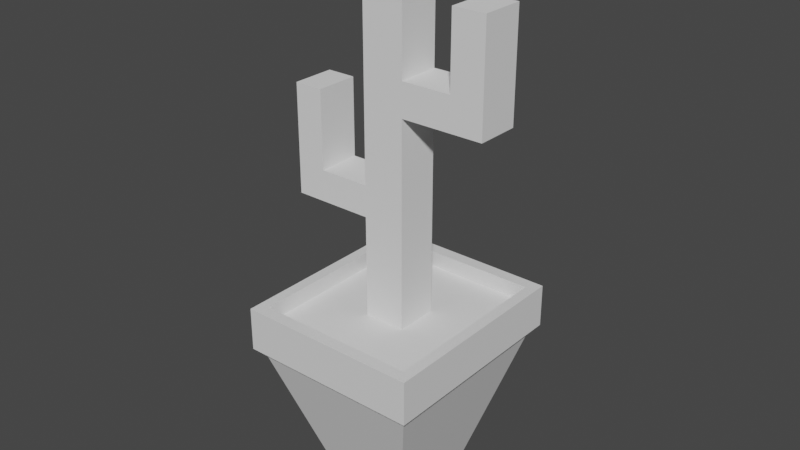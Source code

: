 # Source: PottedCactus.blend  (saved by Blender 3.4.6; exported with 4.5.12 LTS)
import bpy
from mathutils import Matrix  # noqa: F401  (used for matrix-valued properties, if any)

bpy.ops.wm.read_factory_settings(use_empty=True)
scene = bpy.context.scene
scene.name = 'Scene'

# ---- collections
col_collection = bpy.data.collections.new('Collection'); scene.collection.children.link(col_collection)

# ---- materials (node trees are filled in below, after node groups)
mat_material = bpy.data.materials.new('Material')
mat_material.alpha_threshold = 0.0
mat_material.use_transparent_shadow = False
mat_material.roughness = 0.5
mat_material.line_color = (0.0, 0.0, 0.0, 1.0)

# ---- material node trees
mat_material.use_nodes = True; mat_material.node_tree.nodes.clear()
_N = mat_material.node_tree.nodes; _L = mat_material.node_tree.links
n0 = _N.new('ShaderNodeOutputMaterial'); n0.name = 'Material Output'; n0.location = (300, 300)
n1 = _N.new('ShaderNodeBsdfPrincipled'); n1.name = 'Principled BSDF'; n1.location = (10, 300)
n1.distribution = 'GGX'
n1.subsurface_method = 'RANDOM_WALK_SKIN'
n1.inputs[3].default_value = 1.45
n1.inputs[27].default_value = (0.0, 0.0, 0.0, 1.0)
n1.inputs[28].default_value = 1.0
_L.new(n1.outputs[0], n0.inputs[0])
n0.is_active_output = True

# ---- world
world_world = bpy.data.worlds.new('World'); scene.world = world_world
world_world.use_nodes = True; world_world.node_tree.nodes.clear()
_N = world_world.node_tree.nodes; _L = world_world.node_tree.links
n0 = _N.new('ShaderNodeOutputWorld'); n0.name = 'World Output'; n0.location = (300, 300)
n1 = _N.new('ShaderNodeBackground'); n1.name = 'Background'; n1.location = (10, 300)
n1.inputs[0].default_value = (0.05088, 0.05088, 0.05088, 1.0)
_L.new(n1.outputs[0], n0.inputs[0])
n0.is_active_output = True
world_world.color = (0.05088, 0.05088, 0.05088)
world_world.use_sun_shadow = False
world_world.sun_shadow_jitter_overblur = 0.0

# ---- meshes
me_cube = bpy.data.meshes.new('Cube')
me_cube.from_pydata([(2.075, 2.075, 2.63), (1.0, 1.0, -1.0), (2.075, -2.075, 2.63), (1.0, -1.0, -1.0), (-2.075, 2.075, 2.63), (-1.0, 1.0, -1.0), (-2.075, -2.075, 2.63), (-1.0, -1.0, -1.0), (2.22, -2.22, 2.652), (-2.22, -2.22, 2.652), (2.22, 2.22, 2.652), (-2.22, 2.22, 2.652), (2.22, -2.22, 3.695), (-2.22, -2.22, 3.695), (2.22, 2.22, 3.695), (-2.22, 2.22, 3.695), (1.972, 1.972, 2.981), (0.8143, 0.8143, -0.7253), (1.972, -1.972, 2.981), (0.8143, -0.8143, -0.7253), (-1.972, 1.972, 2.981), (-0.8143, 0.8143, -0.7253), (-1.972, -1.972, 2.981), (-0.8143, -0.8143, -0.7253), (1.995, -1.995, 2.86), (-1.995, -1.995, 2.86), (1.995, 1.995, 2.86), (-1.995, 1.995, 2.86), (1.951, -1.951, 3.695), (-1.951, -1.951, 3.695), (1.951, 1.951, 3.695), (-1.951, 1.951, 3.695)], [], [(0, 4, 11, 10), (3, 2, 6, 7), (7, 6, 4, 5), (5, 1, 3, 7), (1, 0, 2, 3), (5, 4, 0, 1), (10, 11, 15, 14), (6, 2, 8, 9), (4, 6, 9, 11), (2, 0, 10, 8), (8, 10, 14, 12), (11, 9, 13, 15), (9, 8, 12, 13), (16, 26, 27, 20), (19, 23, 22, 18), (23, 21, 20, 22), (21, 23, 19, 17), (17, 19, 18, 16), (21, 17, 16, 20), (26, 30, 31, 27), (22, 25, 24, 18), (20, 27, 25, 22), (18, 24, 26, 16), (24, 28, 30, 26), (27, 31, 29, 25), (25, 29, 28, 24), (13, 12, 28, 29), (12, 14, 30, 28), (15, 13, 29, 31), (14, 15, 31, 30)])
_uv = me_cube.uv_layers.new(name='UVMap')
_uv.uv.foreach_set('vector', [0.625, 0.5, 0.625, 0.25, 0.625, 0.25, 0.625, 0.5, 0.375, 0.75, 0.625, 0.75, 0.625, 1.0, 0.375, 1.0, 0.375, 0.0, 0.625, 0.0, 0.625, 0.25, 0.375, 0.25, 0.125, 0.5, 0.375, 0.5, 0.375, 0.75, 0.125, 0.75, 0.375, 0.5, 0.625, 0.5, 0.625, 0.75, 0.375, 0.75, 0.375, 0.25, 0.625, 0.25, 0.625, 0.5, 0.375, 0.5, 0.625, 0.5, 0.625, 0.25, 0.625, 0.25, 0.625, 0.5, 0.625, 1.0, 0.625, 0.75, 0.625, 0.75, 0.625, 1.0, 0.625, 0.25, 0.625, 0.0, 0.625, 0.0, 0.625, 0.25, 0.625, 0.75, 0.625, 0.5, 0.625, 0.5, 0.625, 0.75, 0.625, 0.75, 0.625, 0.5, 0.625, 0.5, 0.625, 0.75, 0.625, 0.25, 0.625, 0.0, 0.625, 0.0, 0.625, 0.25, 0.625, 1.0, 0.625, 0.75, 0.625, 0.75, 0.625, 1.0, 0.625, 0.5, 0.625, 0.5, 0.625, 0.25, 0.625, 0.25, 0.375, 0.75, 0.375, 1.0, 0.625, 1.0, 0.625, 0.75, 0.375, 0.0, 0.375, 0.25, 0.625, 0.25, 0.625, 0.0, 0.125, 0.5, 0.125, 0.75, 0.375, 0.75, 0.375, 0.5, 0.375, 0.5, 0.375, 0.75, 0.625, 0.75, 0.625, 0.5, 0.375, 0.25, 0.375, 0.5, 0.625, 0.5, 0.625, 0.25, 0.625, 0.5, 0.625, 0.5, 0.625, 0.25, 0.625, 0.25, 0.625, 1.0, 0.625, 1.0, 0.625, 0.75, 0.625, 0.75, 0.625, 0.25, 0.625, 0.25, 0.625, 0.0, 0.625, 0.0, 0.625, 0.75, 0.625, 0.75, 0.625, 0.5, 0.625, 0.5, 0.625, 0.75, 0.625, 0.75, 0.625, 0.5, 0.625, 0.5, 0.625, 0.25, 0.625, 0.25, 0.625, 0.0, 0.625, 0.0, 0.625, 1.0, 0.625, 1.0, 0.625, 0.75, 0.625, 0.75, 0.625, 1.0, 0.625, 0.75, 0.625, 0.75, 0.625, 1.0, 0.625, 0.75, 0.625, 0.5, 0.625, 0.5, 0.625, 0.75, 0.625, 0.25, 0.625, 0.0, 0.625, 0.0, 0.625, 0.25, 0.625, 0.5, 0.625, 0.25, 0.625, 0.25, 0.625, 0.5])
me_cube.materials.append(mat_material)
me_cube.use_mirror_vertex_groups = False
me_cube.update()
me_cube_001 = bpy.data.meshes.new('Cube.001')
me_cube_001.from_pydata([(-0.5155, -0.5155, -1.0), (-1.0, -1.0, 1.0), (-0.5155, 0.5155, -1.0), (-1.0, 1.0, 1.0), (0.5155, -0.5155, -1.0), (1.0, -1.0, 1.0), (0.5155, 0.5155, -1.0), (1.0, 1.0, 1.0)], [], [(0, 1, 3, 2), (2, 3, 7, 6), (6, 7, 5, 4), (4, 5, 1, 0), (2, 6, 4, 0), (7, 3, 1, 5)])
_uv = me_cube_001.uv_layers.new(name='UVMap')
_uv.uv.foreach_set('vector', [0.375, 0.0, 0.625, 0.0, 0.625, 0.25, 0.375, 0.25, 0.375, 0.25, 0.625, 0.25, 0.625, 0.5, 0.375, 0.5, 0.375, 0.5, 0.625, 0.5, 0.625, 0.75, 0.375, 0.75, 0.375, 0.75, 0.625, 0.75, 0.625, 1.0, 0.375, 1.0, 0.125, 0.5, 0.375, 0.5, 0.375, 0.75, 0.125, 0.75, 0.625, 0.5, 0.875, 0.5, 0.875, 0.75, 0.625, 0.75])
me_cube_001.update()
me_cube_002 = bpy.data.meshes.new('Cube.002')
me_cube_002.from_pydata([(-1.0, -1.0, -1.0), (-1.0, -1.0, 2.007), (-1.0, 1.0, -1.0), (-1.0, 1.0, 2.007), (1.0, -1.0, -1.0), (1.0, -1.0, 2.007), (1.0, 1.0, -1.0), (1.0, 1.0, 2.007), (-1.0, -1.0, 2.756), (-1.0, 1.0, 2.756), (1.0, 1.0, 2.756), (1.0, -1.0, 2.756), (-3.455, -1.0, 2.007), (-3.455, 1.0, 2.007), (-3.455, -1.0, 2.756), (-3.455, 1.0, 2.756), (-4.851, -1.0, 2.007), (-4.851, 1.0, 2.007), (-4.851, -1.0, 2.756), (-4.851, 1.0, 2.756), (-3.455, -1.0, 4.621), (-3.455, 1.0, 4.621), (-4.851, -1.0, 4.621), (-4.851, 1.0, 4.621), (-1.0, -1.0, 4.519), (-1.0, 1.0, 4.519), (1.0, 1.0, 4.519), (1.0, -1.0, 4.519), (-1.0, -1.0, 5.31), (-1.0, 1.0, 5.31), (1.0, 1.0, 5.31), (1.0, -1.0, 5.31), (3.383, 1.0, 4.519), (3.383, -1.0, 4.519), (3.383, 1.0, 5.31), (3.383, -1.0, 5.31), (4.948, 1.0, 4.519), (4.948, -1.0, 4.519), (4.948, 1.0, 5.31), (4.948, -1.0, 5.31), (3.383, 1.0, 7.036), (3.383, -1.0, 7.036), (4.948, 1.0, 7.036), (4.948, -1.0, 7.036), (-1.0, -1.0, 8.303), (-1.0, 1.0, 8.303), (1.0, 1.0, 8.303), (1.0, -1.0, 8.303)], [], [(0, 1, 3, 2), (2, 3, 7, 6), (6, 7, 5, 4), (4, 5, 1, 0), (2, 6, 4, 0), (9, 3, 13, 15), (8, 11, 27, 24), (1, 5, 11, 8), (7, 3, 9, 10), (5, 7, 10, 11), (12, 14, 18, 16), (3, 1, 12, 13), (1, 8, 14, 12), (8, 9, 15, 14), (17, 16, 18, 19), (13, 12, 16, 17), (15, 13, 17, 19), (15, 19, 23, 21), (20, 21, 23, 22), (19, 18, 22, 23), (14, 15, 21, 20), (18, 14, 20, 22), (26, 30, 34, 32), (10, 9, 25, 26), (11, 10, 26, 27), (9, 8, 24, 25), (30, 29, 45, 46), (25, 24, 28, 29), (24, 27, 31, 28), (26, 25, 29, 30), (32, 34, 38, 36), (30, 31, 35, 34), (27, 26, 32, 33), (31, 27, 33, 35), (37, 36, 38, 39), (33, 32, 36, 37), (35, 33, 37, 39), (35, 39, 43, 41), (40, 41, 43, 42), (39, 38, 42, 43), (34, 35, 41, 40), (38, 34, 40, 42), (46, 45, 44, 47), (31, 30, 46, 47), (29, 28, 44, 45), (28, 31, 47, 44)])
_uv = me_cube_002.uv_layers.new(name='UVMap')
_uv.uv.foreach_set('vector', [0.375, 0.0, 0.625, 0.0, 0.625, 0.25, 0.375, 0.25, 0.375, 0.25, 0.625, 0.25, 0.625, 0.5, 0.375, 0.5, 0.375, 0.5, 0.625, 0.5, 0.625, 0.75, 0.375, 0.75, 0.375, 0.75, 0.625, 0.75, 0.625, 1.0, 0.375, 1.0, 0.125, 0.5, 0.375, 0.5, 0.375, 0.75, 0.125, 0.75, 0.625, 0.25, 0.625, 0.25, 0.625, 0.25, 0.625, 0.25, 0.625, 1.0, 0.625, 0.75, 0.625, 0.75, 0.625, 1.0, 0.625, 1.0, 0.625, 0.75, 0.625, 0.75, 0.625, 1.0, 0.625, 0.5, 0.625, 0.25, 0.625, 0.25, 0.625, 0.5, 0.625, 0.75, 0.625, 0.5, 0.625, 0.5, 0.625, 0.75, 0.625, 1.0, 0.625, 1.0, 0.625, 1.0, 0.625, 1.0, 0.625, 0.25, 0.625, 0.0, 0.625, 0.0, 0.625, 0.25, 0.625, 1.0, 0.625, 1.0, 0.625, 1.0, 0.625, 1.0, 0.875, 0.75, 0.875, 0.5, 0.875, 0.5, 0.875, 0.75, 0.625, 0.25, 0.625, 0.0, 0.625, 0.0, 0.625, 0.25, 0.625, 0.25, 0.625, 0.0, 0.625, 0.0, 0.625, 0.25, 0.625, 0.25, 0.625, 0.25, 0.625, 0.25, 0.625, 0.25, 0.625, 0.25, 0.625, 0.25, 0.625, 0.25, 0.625, 0.25, 0.875, 0.75, 0.875, 0.5, 0.875, 0.5, 0.875, 0.75, 0.625, 0.25, 0.625, 0.0, 0.625, 0.0, 0.625, 0.25, 0.875, 0.75, 0.875, 0.5, 0.875, 0.5, 0.875, 0.75, 0.625, 1.0, 0.625, 1.0, 0.625, 1.0, 0.625, 1.0, 0.625, 0.5, 0.625, 0.5, 0.625, 0.5, 0.625, 0.5, 0.625, 0.5, 0.625, 0.25, 0.625, 0.25, 0.625, 0.5, 0.625, 0.75, 0.625, 0.5, 0.625, 0.5, 0.625, 0.75, 0.875, 0.5, 0.875, 0.75, 0.875, 0.75, 0.875, 0.5, 0.625, 0.5, 0.625, 0.25, 0.625, 0.25, 0.625, 0.5, 0.875, 0.5, 0.875, 0.75, 0.875, 0.75, 0.875, 0.5, 0.625, 1.0, 0.625, 0.75, 0.625, 0.75, 0.625, 1.0, 0.625, 0.5, 0.625, 0.25, 0.625, 0.25, 0.625, 0.5, 0.625, 0.5, 0.625, 0.5, 0.625, 0.5, 0.625, 0.5, 0.625, 0.5, 0.625, 0.75, 0.625, 0.75, 0.625, 0.5, 0.625, 0.75, 0.625, 0.5, 0.625, 0.5, 0.625, 0.75, 0.625, 0.75, 0.625, 0.75, 0.625, 0.75, 0.625, 0.75, 0.625, 0.75, 0.625, 0.5, 0.625, 0.5, 0.625, 0.75, 0.625, 0.75, 0.625, 0.5, 0.625, 0.5, 0.625, 0.75, 0.625, 0.75, 0.625, 0.75, 0.625, 0.75, 0.625, 0.75, 0.625, 0.75, 0.625, 0.75, 0.625, 0.75, 0.625, 0.75, 0.625, 0.5, 0.625, 0.75, 0.625, 0.75, 0.625, 0.5, 0.625, 0.75, 0.625, 0.5, 0.625, 0.5, 0.625, 0.75, 0.625, 0.5, 0.625, 0.75, 0.625, 0.75, 0.625, 0.5, 0.625, 0.5, 0.625, 0.5, 0.625, 0.5, 0.625, 0.5, 0.625, 0.5, 0.875, 0.5, 0.875, 0.75, 0.625, 0.75, 0.625, 0.75, 0.625, 0.5, 0.625, 0.5, 0.625, 0.75, 0.875, 0.5, 0.875, 0.75, 0.875, 0.75, 0.875, 0.5, 0.625, 1.0, 0.625, 0.75, 0.625, 0.75, 0.625, 1.0])
me_cube_002.update()

# ---- objects
ob_cube = bpy.data.objects.new('Cube', me_cube)
ob_cube_001 = bpy.data.objects.new('Cube.001', me_cube_001)
ob_cube_002 = bpy.data.objects.new('Cube.002', me_cube_002)

# ---- transforms, parenting, visibility, modifiers, constraints
ob_cube.location = (0.0, 0.0, 0.1199)
ob_cube.scale = (0.2798, 0.3163, 0.2842)
ob_cube.lock_rotations_4d = False
ob_cube.empty_display_type = 'ARROWS'
ob_cube.lineart.crease_threshold = 0.0
ob_cube_001.location = (0.0, 0.0, 0.77)
ob_cube_001.scale = (0.5657, 0.6415, 0.2842)
ob_cube_002.location = (0.0, 0.0, 1.179)
ob_cube_002.scale = (0.1418, 0.1466, 0.2842)

# ---- collection membership
col_collection.objects.link(ob_cube)
col_collection.objects.link(ob_cube_001)
col_collection.objects.link(ob_cube_002)

# ---- scene / render settings (as saved in the file)
scene.frame_start = 1; scene.frame_end = 250; scene.frame_set(1)
scene.render.engine = 'BLENDER_EEVEE_NEXT'
scene.cycles.sampling_pattern = 'TABULATED_SOBOL'
scene.cycles.use_light_tree = False
scene.view_settings.view_transform = 'Filmic'
bpy.context.view_layer.update()

# ---- added for rendering (the .blend has no active camera and no usable light): camera, sun
cam_auto = bpy.data.cameras.new('AutoCamera')
cam_auto.lens = 50.0
cam_auto.sensor_width = 36.0
cam_auto.clip_end = 1000.0
ob_auto_camera = bpy.data.objects.new('AutoCamera', cam_auto)
scene.collection.objects.link(ob_auto_camera)
ob_auto_camera.location = (3.88957, -4.65922, 4.79308)
ob_auto_camera.rotation_euler = (1.09748, -7.21219e-08, 0.694738)
scene.camera = ob_auto_camera
light_auto_sun = bpy.data.lights.new('AutoSun', 'SUN')
light_auto_sun.energy = 3.0
light_auto_sun.angle = 0.0523599
ob_auto_sun = bpy.data.objects.new('AutoSun', light_auto_sun)
scene.collection.objects.link(ob_auto_sun)
ob_auto_sun.rotation_euler = (0.872665, 0.174533, 0.523599)
bpy.context.view_layer.update()
